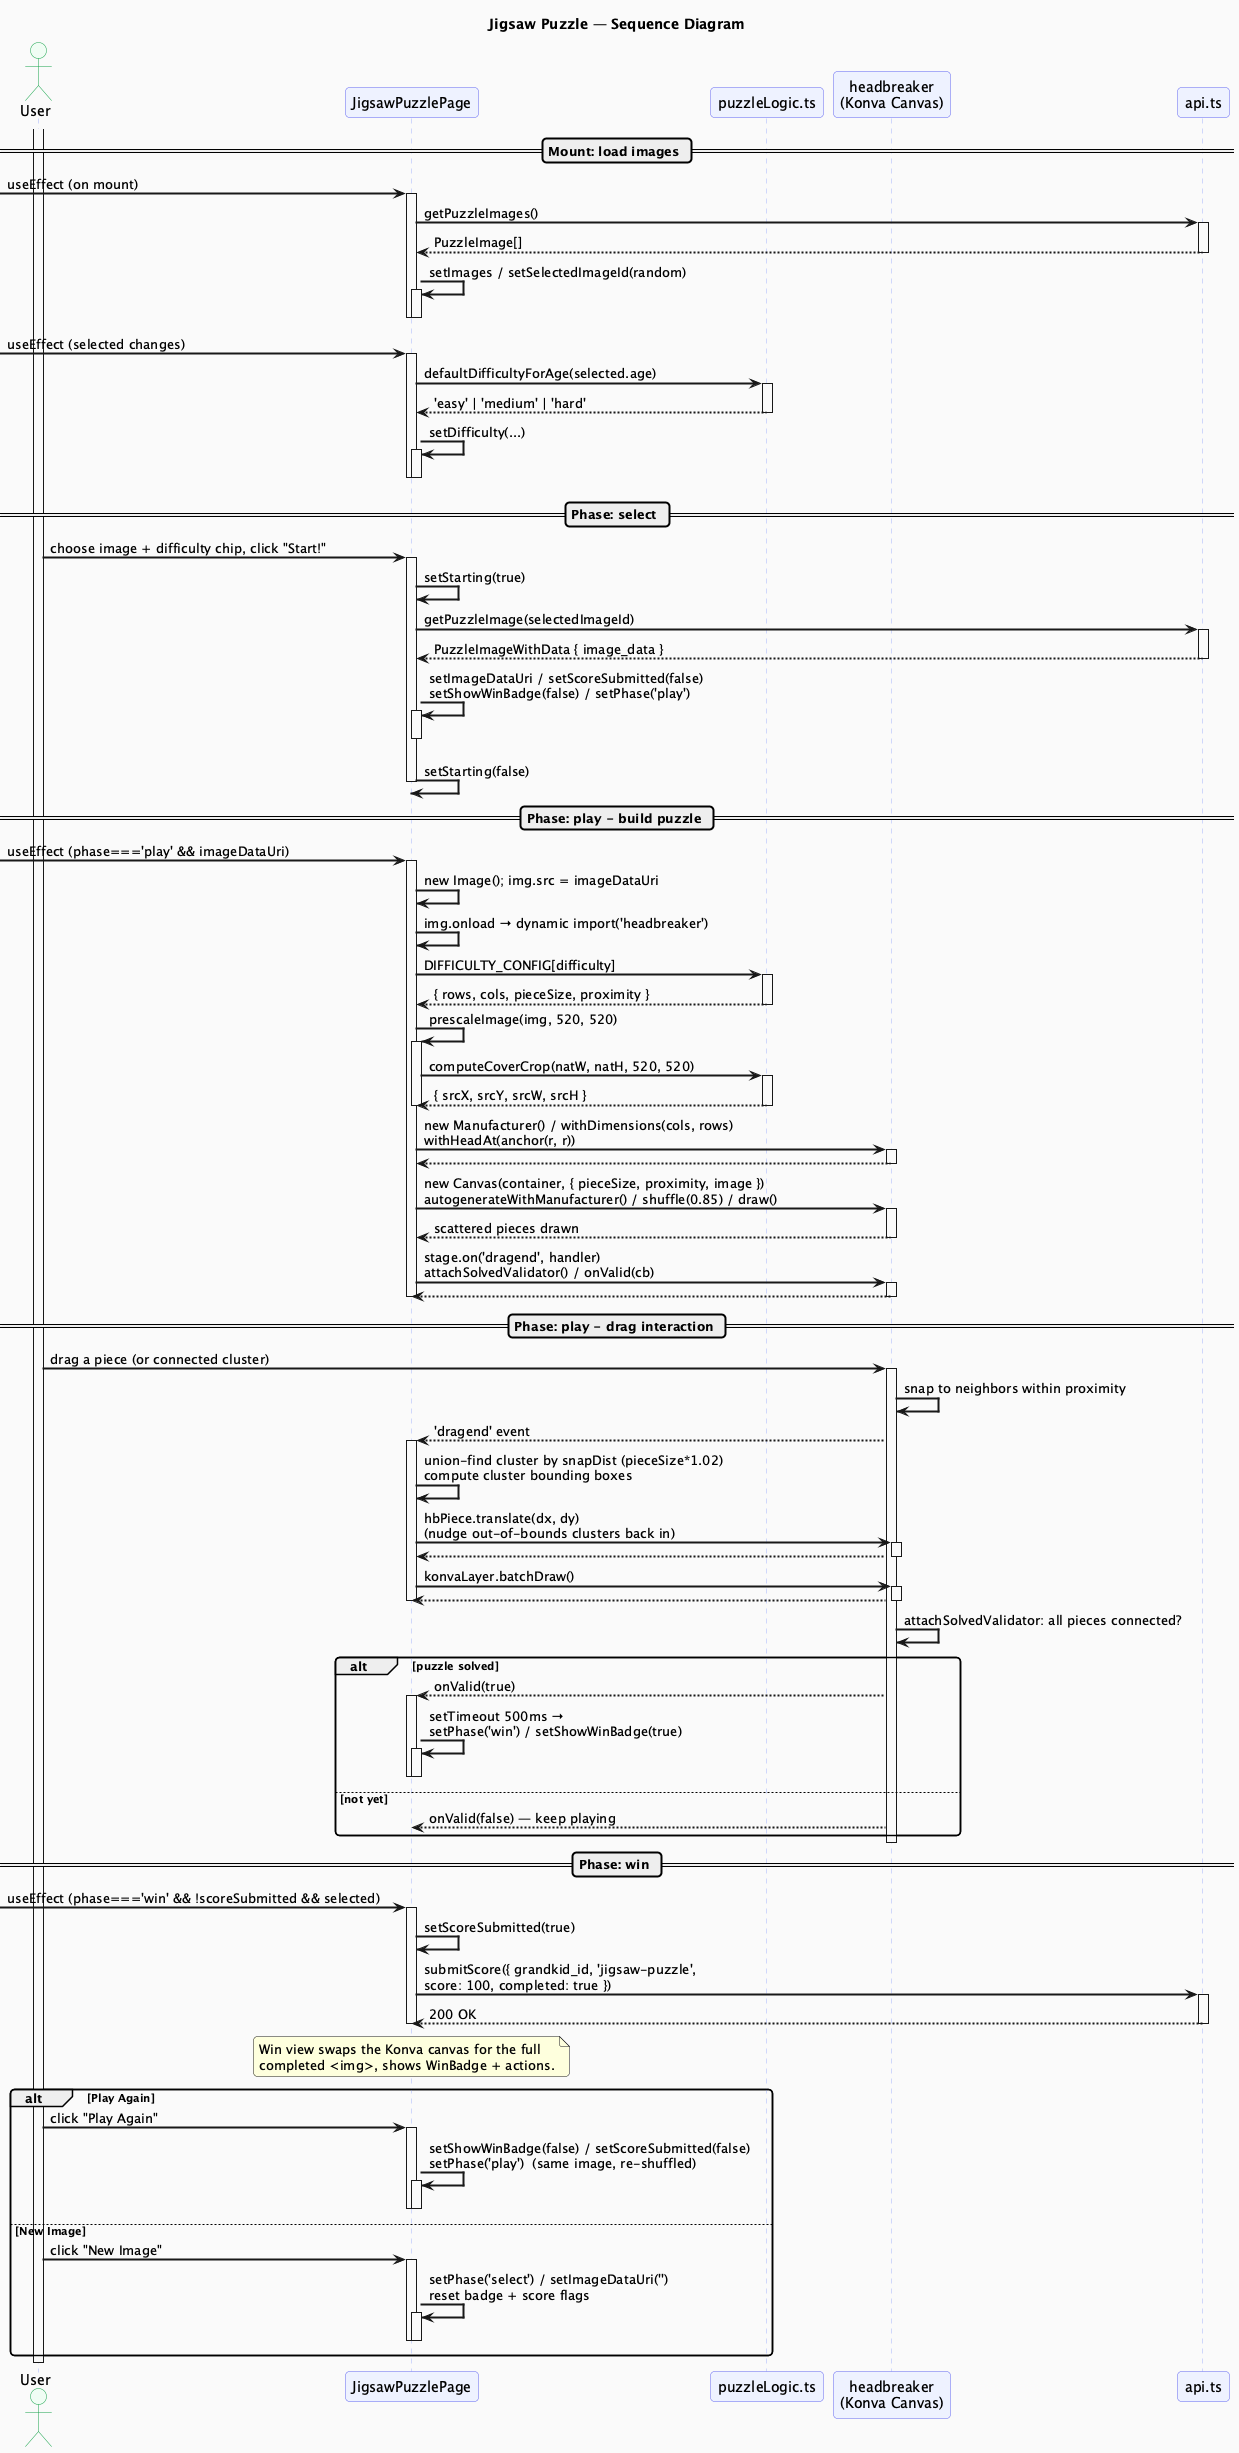

The diagram above was rendered by PlantUML. Its source (embedded in the PNG):
@startuml jigsaw-puzzle-sequence
title Jigsaw Puzzle — Sequence Diagram

skinparam backgroundColor #FAFAFA
skinparam sequenceArrowThickness 2
skinparam roundcorner 8
skinparam sequence {
  ParticipantBackgroundColor #EEF2FF
  ParticipantBorderColor #6366F1
  LifeLineBorderColor #A5B4FC
  ActorBackgroundColor #F0FDF4
  ActorBorderColor #16A34A
}

actor User
participant "JigsawPuzzlePage" as Page
participant "puzzleLogic.ts" as Logic
participant "headbreaker\n(Konva Canvas)" as HB
participant "api.ts" as API

activate User

== Mount: load images ==

[-> Page : useEffect (on mount)
activate Page
  Page -> API : getPuzzleImages()
  activate API
  return PuzzleImage[]

  Page -> Page : setImages / setSelectedImageId(random)
  activate Page
  deactivate Page
deactivate Page

[-> Page : useEffect (selected changes)
activate Page
  Page -> Logic : defaultDifficultyForAge(selected.age)
  activate Logic
  return 'easy' | 'medium' | 'hard'

  Page -> Page : setDifficulty(...)
  activate Page
  deactivate Page
deactivate Page

== Phase: select ==

User -> Page : choose image + difficulty chip, click "Start!"
activate Page
  Page -> Page : setStarting(true)
  Page -> API : getPuzzleImage(selectedImageId)
  activate API
  return PuzzleImageWithData { image_data }

  Page -> Page : setImageDataUri / setScoreSubmitted(false)\nsetShowWinBadge(false) / setPhase('play')
  activate Page
  deactivate Page
  Page -> Page : setStarting(false)
deactivate Page

== Phase: play - build puzzle ==

[-> Page : useEffect (phase==='play' && imageDataUri)
activate Page
  Page -> Page : new Image(); img.src = imageDataUri
  Page -> Page : img.onload → dynamic import('headbreaker')

  Page -> Logic : DIFFICULTY_CONFIG[difficulty]
  activate Logic
  return { rows, cols, pieceSize, proximity }

  Page -> Page : prescaleImage(img, 520, 520)
  activate Page
    Page -> Logic : computeCoverCrop(natW, natH, 520, 520)
    activate Logic
    return { srcX, srcY, srcW, srcH }
  deactivate Page

  Page -> HB : new Manufacturer() / withDimensions(cols, rows)\nwithHeadAt(anchor(r, r))
  activate HB
  return

  Page -> HB : new Canvas(container, { pieceSize, proximity, image })\nautogenerateWithManufacturer() / shuffle(0.85) / draw()
  activate HB
  return scattered pieces drawn

  Page -> HB : stage.on('dragend', handler)\nattachSolvedValidator() / onValid(cb)
  activate HB
  return
deactivate Page

== Phase: play - drag interaction ==

User -> HB : drag a piece (or connected cluster)
activate HB
  HB -> HB : snap to neighbors within proximity
  HB --> Page : 'dragend' event
  activate Page
    Page -> Page : union-find cluster by snapDist (pieceSize*1.02)\ncompute cluster bounding boxes
    Page -> HB : hbPiece.translate(dx, dy)\n(nudge out-of-bounds clusters back in)
    activate HB
    return
    Page -> HB : konvaLayer.batchDraw()
    activate HB
    return
  deactivate Page

  HB -> HB : attachSolvedValidator: all pieces connected?
  alt puzzle solved
    HB --> Page : onValid(true)
    activate Page
      Page -> Page : setTimeout 500ms →\nsetPhase('win') / setShowWinBadge(true)
      activate Page
      deactivate Page
    deactivate Page
  else not yet
    HB --> Page : onValid(false) — keep playing
  end
deactivate HB

== Phase: win ==

[-> Page : useEffect (phase==='win' && !scoreSubmitted && selected)
activate Page
  Page -> Page : setScoreSubmitted(true)
  Page -> API : submitScore({ grandkid_id, 'jigsaw-puzzle',\nscore: 100, completed: true })
  activate API
  return 200 OK
deactivate Page

note over Page
  Win view swaps the Konva canvas for the full
  completed <img>, shows WinBadge + actions.
end note

alt Play Again
  User -> Page : click "Play Again"
  activate Page
    Page -> Page : setShowWinBadge(false) / setScoreSubmitted(false)\nsetPhase('play')  (same image, re-shuffled)
    activate Page
    deactivate Page
  deactivate Page
else New Image
  User -> Page : click "New Image"
  activate Page
    Page -> Page : setPhase('select') / setImageDataUri('')\nreset badge + score flags
    activate Page
    deactivate Page
  deactivate Page
end

deactivate User

@enduml